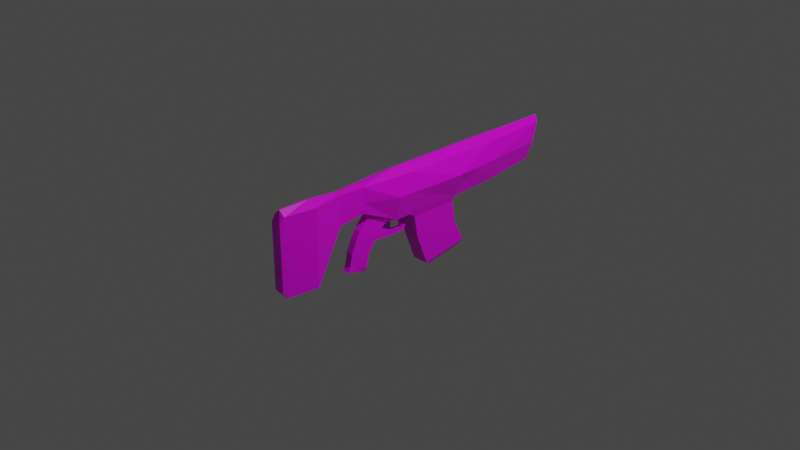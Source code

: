 # Source: assaultblaster.blend  (saved by Blender 2.83.18; exported with 4.5.12 LTS)
import bpy
from mathutils import Matrix  # noqa: F401  (used for matrix-valued properties, if any)

bpy.ops.wm.read_factory_settings(use_empty=True)
scene = bpy.context.scene
scene.name = 'Scene'

# ---- collections
col_collection = bpy.data.collections.new('Collection'); scene.collection.children.link(col_collection)

# ---- images (referenced by path relative to the original .blend; pixels are not part of the script)
import os
ASSET_DIR = os.environ.get("B2B_ASSET_DIR", "")  # directory of the original .blend (textures are referenced by path, not embedded)
HERE = os.path.dirname(os.path.abspath(__file__))  # packed textures are extracted next to this script under _unpacked/

def load_image(name, relpath, width, height, colorspace="sRGB"):
    """Load a texture the original file referenced (path relative to the .blend, or extracted next to this script)."""
    p = next((c for c in (os.path.join(HERE, relpath), os.path.join(ASSET_DIR, relpath)) if relpath and os.path.exists(c)), "")
    if p:
        img = bpy.data.images.load(p, check_existing=True)
        img.name = name
    else:  # same state as the original file: an image datablock whose file is absent (Cycles renders it pink)
        img = bpy.data.images.new(name, width, height)
        img.source = "FILE"
        img.filepath = "//" + (relpath or name)
    img.colorspace_settings.name = colorspace
    return img
img_assaultblaster_png = load_image('assaultblaster.png', 'assaultblaster.png', 1024, 1024, 'sRGB')

# ---- materials (node trees are filled in below, after node groups)
mat_material = bpy.data.materials.new('Material')
mat_material.alpha_threshold = 0.0
mat_material.use_transparent_shadow = False
mat_material.line_color = (0.0, 0.0, 0.0, 1.0)

# ---- material node trees
mat_material.use_nodes = True; mat_material.node_tree.nodes.clear()
_N = mat_material.node_tree.nodes; _L = mat_material.node_tree.links
n0 = _N.new('ShaderNodeOutputMaterial'); n0.name = 'Material Output'; n0.location = (300, 300)
n1 = _N.new('ShaderNodeBsdfPrincipled'); n1.name = 'Principled BSDF'; n1.location = (10, 300)
n1.distribution = 'GGX'
n1.subsurface_method = 'BURLEY'
n1.inputs[2].default_value = 0.4
n1.inputs[3].default_value = 1.45
n1.inputs[27].default_value = (0.0, 0.0, 0.0, 1.0)
n1.inputs[28].default_value = 1.0
n2 = _N.new('ShaderNodeTexImage'); n2.name = 'Image Texture'; n2.location = (-280, 280)
n2.image = img_assaultblaster_png
_L.new(n1.outputs[0], n0.inputs[0])
_L.new(n2.outputs[0], n1.inputs[0])
n0.is_active_output = True

# ---- world
world_world = bpy.data.worlds.new('World'); scene.world = world_world
world_world.use_nodes = True; world_world.node_tree.nodes.clear()
_N = world_world.node_tree.nodes; _L = world_world.node_tree.links
n0 = _N.new('ShaderNodeOutputWorld'); n0.name = 'World Output'; n0.location = (300, 300)
n1 = _N.new('ShaderNodeBackground'); n1.name = 'Background'; n1.location = (10, 300)
n1.inputs[0].default_value = (0.05088, 0.05088, 0.05088, 1.0)
_L.new(n1.outputs[0], n0.inputs[0])
n0.is_active_output = True
world_world.color = (0.05088, 0.05088, 0.05088)
world_world.use_sun_shadow = False
world_world.sun_shadow_jitter_overblur = 0.0

# ---- cameras
cam_camera = bpy.data.cameras.new('Camera')
cam_camera.clip_end = 100.0
cam_camera.ortho_scale = 7.314

# ---- lights
light_light = bpy.data.lights.new('Light', 'POINT')
light_light.transmission_factor = 0.0
light_light.energy = 1000.0
light_light.shadow_soft_size = 0.1
light_light.shadow_maximum_resolution = 0.006
light_light.use_absolute_resolution = True

# ---- meshes
me_cube = bpy.data.meshes.new('Cube')
me_cube.from_pydata([(1.577, 0.05486, 0.2228), (1.466, 0.05486, -0.06285), (1.577, -0.05486, 0.2228), (1.466, -0.05486, -0.06285), (-1.0, 0.05048, 0.2228), (-1.0, 0.05048, -0.3985), (-1.0, -0.05048, 0.2228), (-1.0, -0.05048, -0.3985), (1.015, 0.08246, -0.09858), (0.6007, 0.08246, -0.1178), (0.1334, 0.08246, -0.1178), (0.0, 0.08246, -0.1178), (-0.2979, 0.05048, 0.01791), (-0.5, 0.0373, -0.01857), (-0.75, 0.08246, -0.3985), (1.015, -0.08246, 0.2228), (0.6007, -0.08246, 0.2228), (0.1334, -0.08246, 0.2228), (0.0, -0.08246, 0.2228), (-0.2979, -0.05048, 0.2228), (-0.5, -0.0373, 0.2228), (-0.75, -0.08246, 0.2228), (-0.75, -0.08246, -0.3985), (-0.5, -0.0373, -0.01857), (-0.2979, -0.05048, 0.01791), (0.0, -0.08246, -0.1178), (0.1334, -0.08246, -0.1178), (0.6007, -0.08246, -0.1178), (1.015, -0.08246, -0.09858), (-0.75, 0.08246, 0.2228), (-0.5, 0.0373, 0.2228), (-0.2979, 0.05048, 0.2228), (0.0, 0.08246, 0.2228), (0.1334, 0.08246, 0.2228), (0.6007, 0.08246, 0.2228), (1.015, 0.08246, 0.2228), (1.505, 0.07935, 0.07722), (-1.0, -0.05048, -0.08786), (1.505, -0.07935, 0.07722), (-1.0, 0.05048, -0.08786), (-0.75, 0.08246, -0.08786), (-0.5, 0.0373, 0.1021), (-0.2979, 0.05048, 0.1021), (0.0, 0.1193, 0.07172), (0.1334, 0.1193, 0.07172), (0.6007, 0.1415, 0.07172), (1.015, 0.1193, 0.07722), (1.015, -0.1193, 0.07722), (0.6007, -0.1415, 0.07172), (0.1334, -0.1193, 0.07172), (0.0, -0.1193, 0.07172), (-0.2979, -0.05048, 0.1021), (-0.5, -0.0373, 0.1021), (-0.75, -0.08246, -0.08786), (-1.036, 0.04267, -0.3505), (-1.036, -0.04267, -0.3505), (-1.036, -0.04267, -0.08786), (-1.036, -0.04267, 0.1747), (-1.036, 0.04267, -0.08786), (-1.036, 0.04267, 0.1747), (1.499, 0.04436, 0.1173), (1.499, 0.03067, 0.03902), (1.499, -0.04436, 0.1173), (1.499, -0.03067, 0.03902), (1.499, 0.03067, 0.1987), (1.499, -0.03067, 0.1987), (1.54, 0.0355, 0.1175), (1.52, 0.02454, 0.05488), (1.54, -0.0355, 0.1175), (1.52, -0.02454, 0.05488), (1.52, 0.02454, 0.1827), (1.52, -0.02454, 0.1827), (-0.08879, 0.05199, -0.1236), (-0.2396, 0.03183, -0.04595), (-0.2396, -0.03183, -0.04595), (-0.08879, -0.05199, -0.1236), (-0.1868, 0.04939, -0.2328), (-0.3519, 0.03023, -0.1884), (-0.3519, -0.03023, -0.1884), (-0.1868, -0.04939, -0.2328), (-0.2709, 0.04588, -0.4339), (-0.4117, 0.02809, -0.3832), (-0.4117, -0.02809, -0.3832), (-0.2709, -0.04588, -0.4339), (-0.2847, 0.03556, -0.4579), (-0.4379, 0.03233, -0.423), (-0.4379, -0.03233, -0.423), (-0.2847, -0.03556, -0.4579), (-0.3164, 0.03103, -0.1246), (-0.3164, -0.03103, -0.1246), (-0.1671, 0.05069, -0.1954), (-0.1671, -0.05069, -0.1954), (-0.2451, 0.04763, -0.3135), (-0.3948, 0.02916, -0.2853), (-0.2451, -0.04763, -0.3135), (-0.3948, -0.02916, -0.2853), (0.08762, 0.08246, -0.1178), (0.08762, -0.08246, -0.1178), (-0.007748, 0.01629, -0.2723), (-0.007748, -0.01629, -0.2723), (-0.006434, 0.01672, -0.2299), (-0.006434, -0.01672, -0.2299), (0.1061, 0.01622, -0.2672), (0.1061, -0.01622, -0.2672), (0.1061, 0.01622, -0.2313), (0.1061, -0.01622, -0.2313), (0.1334, -0.01622, -0.1494), (0.1519, -0.01622, -0.2313), (0.1519, 0.01622, -0.2313), (0.08762, 0.01622, -0.1494), (0.1334, 0.01622, -0.1494), (0.1384, -0.01622, -0.2551), (0.1384, 0.01622, -0.2551), (0.08762, -0.01622, -0.1494), (-0.1426, -0.01629, -0.2583), (-0.132, -0.01672, -0.2184), (-0.132, 0.01672, -0.2184), (-0.1426, 0.01629, -0.2583), (-0.1661, -0.01818, -0.1518), (-0.1661, 0.01818, -0.1518), (-0.00548, -0.01672, -0.0875), (-0.00548, 0.01672, -0.0875), (-0.1311, -0.01672, -0.1099), (-0.1311, 0.01672, -0.1099), (-0.3413, 0.03698, -0.4086), (-0.3413, -0.03698, -0.4086), (-0.3434, 0.03395, -0.4462), (-0.3434, -0.03395, -0.4462), (-0.2994, -0.0384, -0.2662), (-0.2994, 0.0384, -0.2662), (1.231, -0.06866, -0.08072), (1.231, 0.06866, -0.08072), (0.8078, 0.08246, -0.1082), (0.8078, -0.08246, -0.1082), (0.8078, -0.1304, 0.07447), (1.231, -0.09931, 0.07722), (0.8078, 0.1304, 0.07447), (1.231, 0.09931, 0.07722), (0.593, 0.07063, -0.1605), (0.1927, 0.07063, -0.1605), (0.1927, -0.07063, -0.1605), (0.593, -0.07063, -0.1605), (0.7192, 0.07063, -0.533), (0.3254, 0.07063, -0.6046), (0.3254, -0.07063, -0.6046), (0.7192, -0.07063, -0.533), (0.6806, 0.05503, -0.5677), (0.3738, 0.05503, -0.6235), (0.3738, -0.05503, -0.6235), (0.6806, -0.05503, -0.5677), (1.621, 1.308e-08, 0.2628), (-1.0, 0.0, 0.2628), (1.015, 0.0, 0.2628), (0.6007, 0.0, 0.2628), (0.1334, 0.0, 0.2628), (0.0, 0.0, 0.2628), (-0.2979, 0.0, 0.2323), (-0.5, 0.0, 0.2323), (-0.75, 0.0, 0.2628), (1.54, 1.059e-21, 0.1952), (1.54, 1.059e-21, 0.04231), (1.561, -2.164e-09, 0.1175), (1.499, 1.863e-09, 0.2118), (1.499, 1.863e-09, 0.02593), (0.223, 0.07063, -0.3399), (0.223, -0.07063, -0.3399), (0.6233, 0.07063, -0.3399), (0.6233, -0.07063, -0.3399), (0.6737, -0.1064, -0.005987), (1.15, -0.09397, 0.02011), (1.15, 0.09397, 0.02011), (0.6737, 0.1064, -0.005987)], [], [(158, 151, 6, 21), (53, 21, 6, 37), (39, 5, 54, 58), (131, 1, 3, 130), (38, 3, 63, 62), (46, 35, 0, 36, 137), (39, 4, 29, 40), (40, 29, 30, 41), (41, 30, 31, 42), (42, 31, 32, 43), (43, 32, 33, 44), (44, 33, 34, 45), (45, 34, 35, 46, 136), (5, 14, 22, 7), (14, 13, 23, 22), (13, 12, 24, 23), (12, 11, 72, 73), (113, 109, 104, 105), (10, 9, 138, 139), (132, 8, 28, 133), (38, 2, 15, 47, 135), (47, 15, 16, 48, 134), (48, 16, 17, 49), (49, 17, 18, 50), (50, 18, 19, 51), (51, 19, 20, 52), (52, 20, 21, 53), (150, 152, 15, 2), (152, 153, 16, 15), (153, 154, 17, 16), (154, 155, 18, 17), (155, 156, 19, 18), (156, 157, 20, 19), (157, 158, 21, 20), (23, 52, 53, 22), (24, 51, 52, 23), (25, 50, 51, 24), (26, 49, 50, 25, 97), (27, 48, 49, 26), (132, 136, 46, 8), (10, 44, 45, 9), (11, 43, 44, 10, 96), (12, 42, 43, 11), (13, 41, 42, 12), (14, 40, 41, 13), (5, 39, 40, 14), (131, 137, 36, 1), (2, 38, 62, 65), (4, 39, 58, 59), (22, 53, 37, 7), (56, 57, 59, 58), (55, 56, 58, 54), (7, 37, 56, 55), (37, 6, 57, 56), (5, 7, 55, 54), (6, 151, 4, 59, 57), (65, 71, 159, 162), (60, 64, 70, 66), (36, 0, 64, 60), (1, 36, 60, 61), (3, 1, 61, 163, 63), (0, 150, 2, 65, 162, 64), (161, 159, 71, 68), (160, 161, 68, 69), (61, 60, 66, 67), (65, 62, 68, 71), (63, 163, 160, 69), (62, 63, 69, 68), (89, 88, 77, 78), (24, 12, 73, 74), (11, 25, 75, 72), (25, 24, 74, 75), (129, 92, 80, 124), (88, 90, 76, 77), (115, 114, 99, 101), (91, 89, 78, 79), (80, 83, 87, 84), (92, 94, 83, 80), (128, 95, 82, 125), (95, 93, 81, 82), (126, 84, 87, 127), (125, 82, 86, 127), (82, 81, 85, 86), (124, 80, 84, 126), (75, 74, 89, 91), (72, 75, 91, 90), (73, 72, 90, 88), (74, 73, 88, 89), (78, 77, 93, 95), (79, 78, 95, 128), (76, 79, 94, 92), (94, 79, 128), (11, 96, 97, 25), (98, 100, 104, 102), (116, 90, 119, 123), (114, 117, 98, 99), (117, 116, 100, 98), (104, 105, 103, 102), (101, 99, 103, 105), (99, 98, 102, 103), (100, 101, 105, 104), (10, 26, 106, 110), (109, 110, 108, 104), (106, 113, 105, 107), (110, 106, 107, 108), (102, 112, 111, 103), (108, 107, 111, 112), (104, 108, 112, 102), (107, 105, 103, 111), (26, 97, 113, 106), (96, 10, 110, 109), (97, 96, 109, 113), (76, 90, 116, 117), (79, 76, 117, 114), (81, 124, 126, 85), (91, 79, 114, 115), (85, 126, 127, 86), (83, 125, 127, 87), (115, 101, 120, 122), (100, 116, 123, 121), (91, 115, 122, 118), (101, 100, 121, 120), (94, 128, 125, 83), (93, 129, 124, 81), (92, 129, 76), (77, 76, 129, 93), (48, 27, 168, 134), (133, 134, 168, 27), (3, 38, 135, 130), (28, 47, 134, 133), (9, 132, 133, 27), (8, 131, 130, 28), (28, 130, 169, 47), (47, 169, 130, 135), (8, 46, 170, 131), (132, 9, 171, 136), (9, 45, 136, 171), (46, 137, 131, 170), (165, 164, 143, 144), (9, 27, 141, 138), (27, 26, 140, 141), (26, 10, 139, 140), (142, 145, 149, 146), (164, 166, 142, 143), (166, 167, 145, 142), (167, 165, 144, 145), (147, 146, 149, 148), (145, 144, 148, 149), (144, 143, 147, 148), (143, 142, 146, 147), (30, 29, 158, 157), (31, 30, 157, 156), (32, 31, 156, 155), (33, 32, 155, 154), (34, 33, 154, 153), (35, 34, 153, 152), (0, 35, 152, 150), (29, 4, 151, 158), (67, 66, 161, 160), (66, 70, 159, 161), (70, 64, 162, 159), (61, 67, 160, 163), (141, 140, 165, 167), (138, 141, 167, 166), (139, 138, 166, 164), (140, 139, 164, 165)])
_uv = me_cube.uv_layers.new(name='UVMap')
_uv.uv.foreach_set('vector', [0.7415, 0.6874, 0.7417, 0.7549, 0.7241, 0.7549, 0.7168, 0.6868, 0.3573, 0.7327, 0.4546, 0.7322, 0.455, 0.8112, 0.3576, 0.8116, 0.5531, 0.7986, 0.5392, 0.8952, 0.5314, 0.8756, 0.5404, 0.7977, 0.2105, 0.0557, 0.1219, 0.05051, 0.1219, 0.009288, 0.2105, 0.004103, 0.4066, 0.04303, 0.3625, 0.04063, 0.3942, 0.02153, 0.4193, 0.02411, 0.1679, 0.6559, 0.215, 0.6565, 0.2152, 0.7923, 0.1694, 0.7908, 0.1686, 0.7239, 0.1194, 0.02216, 0.2169, 0.02279, 0.2163, 0.1018, 0.1189, 0.1012, 0.1189, 0.1012, 0.2163, 0.1018, 0.2158, 0.1815, 0.178, 0.1812, 0.178, 0.1812, 0.2158, 0.1815, 0.2155, 0.245, 0.1777, 0.2448, 0.1777, 0.2448, 0.2155, 0.245, 0.2153, 0.3386, 0.1671, 0.3394, 0.1671, 0.3394, 0.2153, 0.3386, 0.2157, 0.3803, 0.1671, 0.3807, 0.1671, 0.3807, 0.2157, 0.3803, 0.2169, 0.5267, 0.1664, 0.5264, 0.1664, 0.5264, 0.2169, 0.5267, 0.215, 0.6565, 0.1679, 0.6559, 0.167, 0.5909, 0.823, 0.6105, 0.8084, 0.4893, 0.8882, 0.4899, 0.8719, 0.6109, 0.8084, 0.4893, 0.8319, 0.2693, 0.8679, 0.2696, 0.8882, 0.4899, 0.8319, 0.2693, 0.8265, 0.1707, 0.8748, 0.1711, 0.8679, 0.2696, 0.8265, 0.1707, 0.8201, 0.05806, 0.8368, 0.08876, 0.8385, 0.1407, 0.7344, 0.8931, 0.7332, 0.9027, 0.7255, 0.897, 0.7257, 0.8971, 0.498, 0.33, 0.5112, 0.02153, 0.5418, 0.1039, 0.5374, 0.2731, 0.8912, 0.7017, 0.9346, 0.7486, 0.8982, 0.7834, 0.8536, 0.7372, 0.4066, 0.04303, 0.4524, 0.04134, 0.4527, 0.1772, 0.4055, 0.178, 0.406, 0.11, 0.4055, 0.178, 0.4527, 0.1772, 0.455, 0.3072, 0.4044, 0.3077, 0.4049, 0.2431, 0.4044, 0.3077, 0.455, 0.3072, 0.4543, 0.4538, 0.4056, 0.4535, 0.4056, 0.4535, 0.4543, 0.4538, 0.4538, 0.4957, 0.4057, 0.4947, 0.4057, 0.4947, 0.4538, 0.4957, 0.4539, 0.5892, 0.4161, 0.5893, 0.4161, 0.5893, 0.4539, 0.5892, 0.4542, 0.6526, 0.4164, 0.6528, 0.4164, 0.6528, 0.4542, 0.6526, 0.4546, 0.7322, 0.3573, 0.7327, 0.7412, 0.0607, 0.7411, 0.204, 0.7159, 0.204, 0.723, 0.05657, 0.7411, 0.204, 0.741, 0.3177, 0.7159, 0.3176, 0.7159, 0.204, 0.741, 0.3177, 0.741, 0.4458, 0.7158, 0.4459, 0.7159, 0.3176, 0.741, 0.4458, 0.741, 0.482, 0.7161, 0.4825, 0.7158, 0.4459, 0.741, 0.482, 0.7412, 0.5635, 0.7271, 0.5636, 0.7161, 0.4825, 0.7412, 0.5635, 0.7414, 0.6193, 0.7308, 0.6192, 0.7271, 0.5636, 0.7414, 0.6193, 0.7415, 0.6874, 0.7168, 0.6868, 0.7308, 0.6192, 0.3786, 0.653, 0.4164, 0.6528, 0.3573, 0.7327, 0.2599, 0.7332, 0.3897, 0.5894, 0.4161, 0.5893, 0.4164, 0.6528, 0.3786, 0.653, 0.346, 0.4964, 0.4057, 0.4947, 0.4161, 0.5893, 0.3897, 0.5894, 0.3451, 0.4546, 0.4056, 0.4535, 0.4057, 0.4947, 0.346, 0.4964, 0.3453, 0.4688, 0.3426, 0.3079, 0.4044, 0.3077, 0.4056, 0.4535, 0.3451, 0.4546, 0.8912, 0.7017, 0.9369, 0.6633, 0.9785, 0.7142, 0.9346, 0.7486, 0.1066, 0.3798, 0.1671, 0.3807, 0.1664, 0.5264, 0.1045, 0.5263, 0.1074, 0.3378, 0.1671, 0.3394, 0.1671, 0.3807, 0.1066, 0.3798, 0.1068, 0.3655, 0.1512, 0.2447, 0.1777, 0.2448, 0.1671, 0.3394, 0.1074, 0.3378, 0.1402, 0.181, 0.178, 0.1812, 0.1777, 0.2448, 0.1512, 0.2447, 0.02153, 0.1006, 0.1189, 0.1012, 0.178, 0.1812, 0.1402, 0.181, 0.02204, 0.02153, 0.1194, 0.02216, 0.1189, 0.1012, 0.02153, 0.1006, 0.1183, 0.7255, 0.1686, 0.7239, 0.1694, 0.7908, 0.1254, 0.7933, 0.4524, 0.04134, 0.4066, 0.04303, 0.4193, 0.02411, 0.4454, 0.02308, 0.5531, 0.6991, 0.5531, 0.7986, 0.5404, 0.7977, 0.5425, 0.7196, 0.2599, 0.7332, 0.3573, 0.7327, 0.3576, 0.8116, 0.2603, 0.8121, 0.5107, 0.7951, 0.5197, 0.7171, 0.5425, 0.7196, 0.5404, 0.7977, 0.5086, 0.8732, 0.5107, 0.7951, 0.5404, 0.7977, 0.5314, 0.8756, 0.498, 0.8937, 0.498, 0.7942, 0.5107, 0.7951, 0.5086, 0.8732, 0.498, 0.7942, 0.5119, 0.6975, 0.5197, 0.7171, 0.5107, 0.7951, 0.5392, 0.8952, 0.498, 0.8937, 0.5086, 0.8732, 0.5314, 0.8756, 0.5119, 0.6975, 0.5331, 0.682, 0.5531, 0.6991, 0.5425, 0.7196, 0.5197, 0.7171, 0.6142, 0.9112, 0.6158, 0.8979, 0.6257, 0.8922, 0.6312, 0.9078, 0.6465, 0.8615, 0.6465, 0.8997, 0.6369, 0.8904, 0.6299, 0.8676, 0.1694, 0.7908, 0.2152, 0.7923, 0.2082, 0.8106, 0.1821, 0.8096, 0.1254, 0.7933, 0.1694, 0.7908, 0.1821, 0.8096, 0.1571, 0.8123, 0.1219, 0.009288, 0.1219, 0.05051, 0.08171, 0.04142, 0.08171, 0.0299, 0.08171, 0.01838, 0.7594, 0.0566, 0.7412, 0.0607, 0.723, 0.05657, 0.7302, 0.03505, 0.7412, 0.03429, 0.7522, 0.03507, 0.6184, 0.8716, 0.6257, 0.8922, 0.6158, 0.8979, 0.6069, 0.8757, 0.6114, 0.8518, 0.6184, 0.8716, 0.6069, 0.8757, 0.6001, 0.8535, 0.6228, 0.8328, 0.6465, 0.8615, 0.6299, 0.8676, 0.6213, 0.8461, 0.6142, 0.9112, 0.5902, 0.8814, 0.6069, 0.8757, 0.6158, 0.8979, 0.5906, 0.8442, 0.6059, 0.8362, 0.6114, 0.8518, 0.6001, 0.8535, 0.5902, 0.8814, 0.5906, 0.8442, 0.6001, 0.8535, 0.6069, 0.8757, 0.8536, 0.1141, 0.8517, 0.1143, 0.8525, 0.1129, 0.8528, 0.1128, 0.8748, 0.1711, 0.8265, 0.1707, 0.8385, 0.1407, 0.8651, 0.139, 0.8201, 0.05806, 0.8882, 0.05775, 0.8703, 0.08711, 0.8368, 0.08876, 0.8882, 0.05775, 0.8748, 0.1711, 0.8651, 0.139, 0.8703, 0.08711, 0.4789, 0.5576, 0.5164, 0.5493, 0.5436, 0.5924, 0.5246, 0.6182, 0.8517, 0.1143, 0.8505, 0.11, 0.8518, 0.111, 0.8525, 0.1129, 0.1626, 0.8806, 0.1671, 0.8952, 0.1284, 0.8988, 0.1124, 0.8892, 0.8547, 0.1096, 0.8536, 0.1141, 0.8528, 0.1128, 0.8534, 0.111, 0.5436, 0.5924, 0.5694, 0.5852, 0.5667, 0.5945, 0.5507, 0.5988, 0.5164, 0.5493, 0.5663, 0.5305, 0.5694, 0.5852, 0.5436, 0.5924, 0.8528, 0.1124, 0.8527, 0.1125, 0.8527, 0.1125, 0.8527, 0.1125, 0.8527, 0.1125, 0.8526, 0.1125, 0.8527, 0.1125, 0.8527, 0.1125, 0.5449, 0.6236, 0.5507, 0.5988, 0.5667, 0.5945, 0.5864, 0.6174, 0.8527, 0.1125, 0.8527, 0.1125, 0.8527, 0.1125, 0.8527, 0.1125, 0.8527, 0.1125, 0.8527, 0.1125, 0.8527, 0.1125, 0.8527, 0.1125, 0.5246, 0.6182, 0.5436, 0.5924, 0.5507, 0.5988, 0.5449, 0.6236, 0.8703, 0.08711, 0.8651, 0.139, 0.8536, 0.1141, 0.8547, 0.1096, 0.8368, 0.08876, 0.8703, 0.08711, 0.8547, 0.1096, 0.8505, 0.11, 0.8385, 0.1407, 0.8368, 0.08876, 0.8505, 0.11, 0.8517, 0.1143, 0.8651, 0.139, 0.8385, 0.1407, 0.8517, 0.1143, 0.8536, 0.1141, 0.8528, 0.1128, 0.8525, 0.1129, 0.8526, 0.1125, 0.8527, 0.1125, 0.8534, 0.111, 0.8528, 0.1128, 0.8527, 0.1125, 0.8528, 0.1124, 0.4987, 0.4974, 0.5489, 0.4792, 0.5663, 0.5305, 0.5164, 0.5493, 0.5663, 0.5305, 0.5489, 0.4792, 0.6035, 0.5142, 0.8201, 0.05806, 0.8199, 0.02186, 0.8881, 0.02153, 0.8882, 0.05775, 0.1285, 0.9025, 0.1119, 0.9112, 0.1257, 0.9009, 0.1257, 0.9008, 0.6041, 0.6957, 0.6112, 0.6805, 0.6249, 0.6806, 0.638, 0.6958, 0.1671, 0.8952, 0.1673, 0.9068, 0.1285, 0.9025, 0.1284, 0.8988, 0.1673, 0.9068, 0.1625, 0.9213, 0.1119, 0.9112, 0.1285, 0.9025, 0.4911, 0.01021, 0.5489, 0.01021, 0.5489, 0.07419, 0.4911, 0.07419, 0.1124, 0.8892, 0.1284, 0.8988, 0.1256, 0.9007, 0.1256, 0.9009, 0.1284, 0.8988, 0.1285, 0.9025, 0.1257, 0.9008, 0.1256, 0.9007, 0.1119, 0.9112, 0.1124, 0.8892, 0.1256, 0.9009, 0.1257, 0.9009, 0.7077, 0.9436, 0.7088, 0.8572, 0.7187, 0.891, 0.7174, 0.901, 0.7332, 0.9027, 0.7174, 0.901, 0.7255, 0.8969, 0.7255, 0.897, 0.7187, 0.891, 0.7344, 0.8931, 0.7257, 0.8971, 0.7256, 0.897, 0.7174, 0.901, 0.7187, 0.891, 0.7256, 0.897, 0.7255, 0.8969, 0.7256, 0.897, 0.7255, 0.897, 0.7256, 0.897, 0.7256, 0.897, 0.7255, 0.8969, 0.7256, 0.897, 0.7256, 0.897, 0.7255, 0.897, 0.7255, 0.897, 0.7255, 0.8969, 0.7255, 0.897, 0.7256, 0.897, 0.7256, 0.897, 0.7257, 0.8971, 0.7256, 0.897, 0.7256, 0.897, 0.7088, 0.8572, 0.7438, 0.8511, 0.7344, 0.8931, 0.7187, 0.891, 0.7438, 0.9368, 0.7077, 0.9436, 0.7174, 0.901, 0.7332, 0.9027, 0.7438, 0.8511, 0.7438, 0.9368, 0.7332, 0.9027, 0.7344, 0.8931, 0.1859, 0.9187, 0.1787, 0.9321, 0.1625, 0.9213, 0.1673, 0.9068, 0.1859, 0.8834, 0.1859, 0.9187, 0.1673, 0.9068, 0.1671, 0.8952, 0.8527, 0.1125, 0.8527, 0.1125, 0.8527, 0.1125, 0.8527, 0.1125, 0.1788, 0.87, 0.1859, 0.8834, 0.1671, 0.8952, 0.1626, 0.8806, 0.8527, 0.1125, 0.8527, 0.1125, 0.8527, 0.1125, 0.8527, 0.1125, 0.5694, 0.5852, 0.6035, 0.5991, 0.5864, 0.6174, 0.5667, 0.5945, 0.6041, 0.7848, 0.6008, 0.7455, 0.6453, 0.7455, 0.638, 0.7847, 0.6008, 0.735, 0.6041, 0.6957, 0.638, 0.6958, 0.6453, 0.735, 0.6112, 0.8, 0.6041, 0.7848, 0.638, 0.7847, 0.6249, 0.7999, 0.6008, 0.7455, 0.6008, 0.735, 0.6453, 0.735, 0.6453, 0.7455, 0.5663, 0.5305, 0.6035, 0.5142, 0.6035, 0.5991, 0.5694, 0.5852, 0.8526, 0.1125, 0.8525, 0.1124, 0.8527, 0.1125, 0.8527, 0.1125, 0.5164, 0.5493, 0.4789, 0.5576, 0.4987, 0.4974, 0.8525, 0.1129, 0.8518, 0.111, 0.8525, 0.1124, 0.8526, 0.1125, 0.4044, 0.3077, 0.3426, 0.3079, 0.3737, 0.2755, 0.4049, 0.2431, 0.8536, 0.7372, 0.8127, 0.7808, 0.8106, 0.7353, 0.8084, 0.6899, 0.3625, 0.04063, 0.4066, 0.04303, 0.406, 0.11, 0.3557, 0.1085, 0.8982, 0.7834, 0.8614, 0.8253, 0.8127, 0.7808, 0.8536, 0.7372, 0.8465, 0.654, 0.8912, 0.7017, 0.8536, 0.7372, 0.8084, 0.6899, 0.9346, 0.7486, 0.9785, 0.8001, 0.9468, 0.8298, 0.8982, 0.7834, 0.8982, 0.7834, 0.9468, 0.8298, 0.9041, 0.8276, 0.8614, 0.8253, 0.4055, 0.178, 0.3806, 0.1433, 0.3557, 0.1085, 0.406, 0.11, 0.9346, 0.7486, 0.9785, 0.7142, 0.9785, 0.7571, 0.9785, 0.8001, 0.8912, 0.7017, 0.8465, 0.654, 0.8917, 0.6586, 0.9369, 0.6633, 0.1045, 0.5263, 0.1664, 0.5264, 0.167, 0.5909, 0.1358, 0.5586, 0.1679, 0.6559, 0.1686, 0.7239, 0.1183, 0.7255, 0.1431, 0.6907, 0.612, 0.2805, 0.5614, 0.2579, 0.5853, 0.2426, 0.5878, 0.2499, 0.5112, 0.02153, 0.6646, 0.1219, 0.6341, 0.146, 0.5418, 0.1039, 0.6646, 0.1219, 0.6646, 0.423, 0.6362, 0.3112, 0.6341, 0.146, 0.6646, 0.423, 0.498, 0.33, 0.5374, 0.2731, 0.6362, 0.3112, 0.588, 0.1677, 0.5894, 0.1756, 0.5925, 0.1814, 0.5839, 0.1776, 0.5614, 0.2579, 0.5649, 0.1358, 0.588, 0.1677, 0.5853, 0.2426, 0.5649, 0.1358, 0.6117, 0.1608, 0.5894, 0.1756, 0.588, 0.1677, 0.6117, 0.1608, 0.612, 0.2805, 0.5878, 0.2499, 0.5894, 0.1756, 0.5825, 0.2365, 0.5839, 0.1776, 0.5925, 0.1814, 0.5915, 0.2401, 0.5894, 0.1756, 0.5878, 0.2499, 0.5915, 0.2401, 0.5925, 0.1814, 0.5878, 0.2499, 0.5853, 0.2426, 0.5825, 0.2365, 0.5915, 0.2401, 0.5853, 0.2426, 0.588, 0.1677, 0.5839, 0.1776, 0.5825, 0.2365, 0.7519, 0.6191, 0.7663, 0.6866, 0.7415, 0.6874, 0.7414, 0.6193, 0.7554, 0.5636, 0.7519, 0.6191, 0.7414, 0.6193, 0.7412, 0.5635, 0.7659, 0.4824, 0.7554, 0.5636, 0.7412, 0.5635, 0.741, 0.482, 0.7661, 0.4459, 0.7659, 0.4824, 0.741, 0.482, 0.741, 0.4458, 0.7662, 0.3177, 0.7661, 0.4459, 0.741, 0.4458, 0.741, 0.3177, 0.7663, 0.204, 0.7662, 0.3177, 0.741, 0.3177, 0.7411, 0.204, 0.7594, 0.0566, 0.7663, 0.204, 0.7411, 0.204, 0.7412, 0.0607, 0.7663, 0.6866, 0.7594, 0.7548, 0.7417, 0.7549, 0.7415, 0.6874, 0.6213, 0.8461, 0.6299, 0.8676, 0.6184, 0.8716, 0.6114, 0.8518, 0.6299, 0.8676, 0.6369, 0.8904, 0.6257, 0.8922, 0.6184, 0.8716, 0.6369, 0.8904, 0.6465, 0.8997, 0.6312, 0.9078, 0.6257, 0.8922, 0.6228, 0.8328, 0.6213, 0.8461, 0.6114, 0.8518, 0.6059, 0.8362, 0.6341, 0.146, 0.6362, 0.3112, 0.612, 0.2805, 0.6117, 0.1608, 0.5418, 0.1039, 0.6341, 0.146, 0.6117, 0.1608, 0.5649, 0.1358, 0.5374, 0.2731, 0.5418, 0.1039, 0.5649, 0.1358, 0.5614, 0.2579, 0.6362, 0.3112, 0.5374, 0.2731, 0.5614, 0.2579, 0.612, 0.2805])
me_cube.materials.append(mat_material)
me_cube.use_remesh_preserve_volume = False
me_cube.use_remesh_preserve_attributes = False
me_cube.use_mirror_vertex_groups = False
me_cube.update()

# ---- objects
ob_assaultblaster = bpy.data.objects.new('Assaultblaster', me_cube)
ob_light = bpy.data.objects.new('Light', light_light)
ob_camera = bpy.data.objects.new('Camera', cam_camera)

# ---- transforms, parenting, visibility, modifiers, constraints
ob_assaultblaster.location = (0.0, -0.1354, 0.2352)
ob_assaultblaster.rotation_euler = (0.0, -0.0, 1.571)
ob_assaultblaster.scale = (1.358, 1.358, 1.358)
ob_assaultblaster.lock_rotations_4d = False
ob_assaultblaster.empty_display_type = 'ARROWS'
ob_assaultblaster.lineart.crease_threshold = 0.0
ob_light.location = (4.076, 1.005, 5.904)
ob_light.rotation_euler = (0.6503, 0.05522, 1.866)
ob_light.lock_rotations_4d = False
ob_light.empty_display_type = 'ARROWS'
ob_light.color = (0.0, 0.0, 0.0, 0.0)
ob_light.lineart.crease_threshold = 0.0
ob_camera.location = (7.359, -6.926, 4.958)
ob_camera.rotation_euler = (1.109, 0.0, 0.8149)
ob_camera.lock_rotations_4d = False
ob_camera.empty_display_type = 'ARROWS'
ob_camera.color = (0.0, 0.0, 0.0, 0.0)
ob_camera.display_type = 'WIRE'
ob_camera.lineart.crease_threshold = 0.0

# ---- collection membership
col_collection.objects.link(ob_assaultblaster)
col_collection.objects.link(ob_light)
col_collection.objects.link(ob_camera)

# ---- scene / render settings (as saved in the file)
scene.camera = ob_camera
scene.frame_start = 1; scene.frame_end = 250; scene.frame_set(1)
scene.render.engine = 'BLENDER_EEVEE_NEXT'
scene.cycles.use_denoising = False
scene.cycles.samples = 128
scene.cycles.sampling_pattern = 'TABULATED_SOBOL'
scene.cycles.use_adaptive_sampling = False
scene.cycles.use_light_tree = False
scene.view_settings.view_transform = 'Filmic'
bpy.context.view_layer.update()

